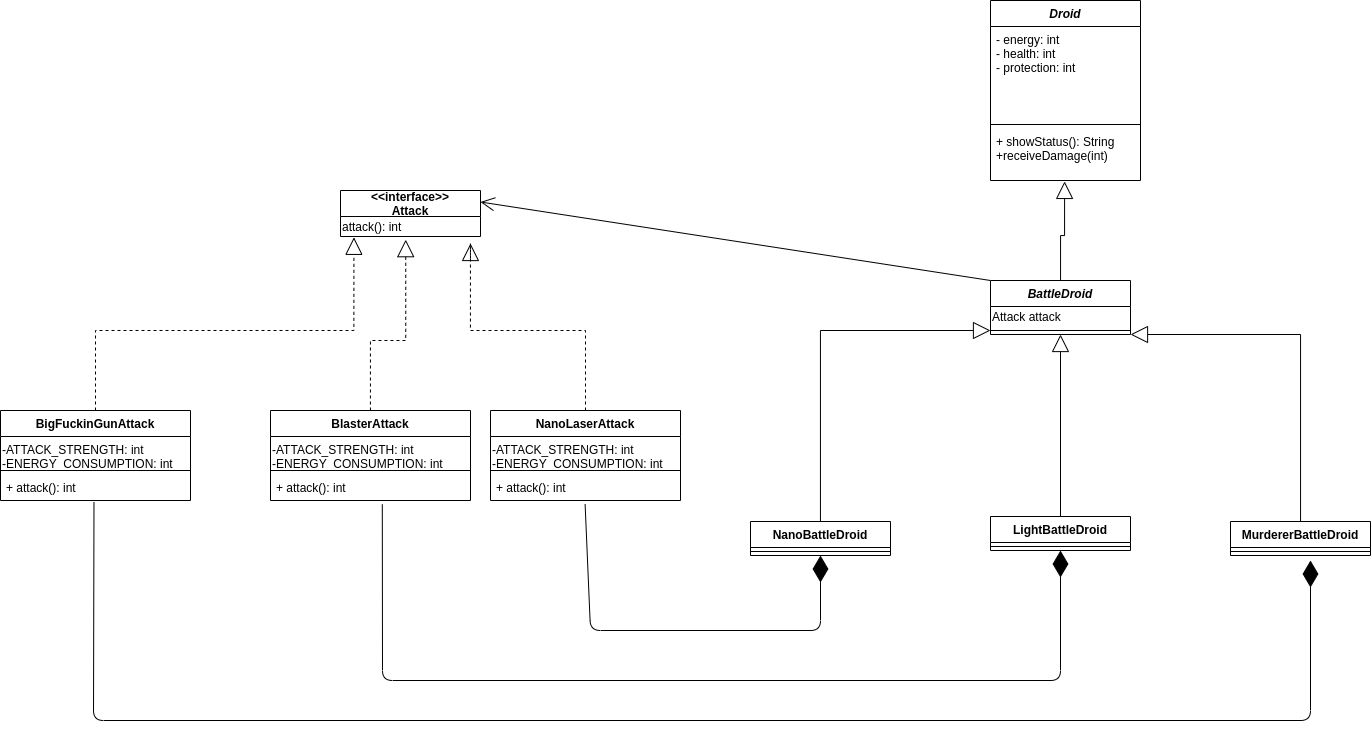

The diagram above was exported from draw.io. Its source (the exported page's mxGraphModel, read from the mxfile embedded in the PNG):
<mxGraphModel dx="3253" dy="2444" grid="1" gridSize="10" guides="1" tooltips="1" connect="1" arrows="1" fold="1" page="1" pageScale="1" pageWidth="827" pageHeight="1169" math="0" shadow="0">
  <root>
    <mxCell id="WIyWlLk6GJQsqaUBKTNV-0" />
    <mxCell id="WIyWlLk6GJQsqaUBKTNV-1" parent="WIyWlLk6GJQsqaUBKTNV-0" />
    <mxCell id="FAZUC0Xqk97Nosz0TEaf-0" value="Droid" style="swimlane;fontStyle=3;align=center;verticalAlign=top;childLayout=stackLayout;horizontal=1;startSize=26;horizontalStack=0;resizeParent=1;resizeParentMax=0;resizeLast=0;collapsible=1;marginBottom=0;" vertex="1" parent="WIyWlLk6GJQsqaUBKTNV-1">
      <mxGeometry x="600" y="-360" width="150" height="180" as="geometry" />
    </mxCell>
    <mxCell id="FAZUC0Xqk97Nosz0TEaf-1" value="- energy: int&#10;- health: int&#10;- protection: int" style="text;strokeColor=none;fillColor=none;align=left;verticalAlign=top;spacingLeft=4;spacingRight=4;overflow=hidden;rotatable=0;points=[[0,0.5],[1,0.5]];portConstraint=eastwest;" vertex="1" parent="FAZUC0Xqk97Nosz0TEaf-0">
      <mxGeometry y="26" width="150" height="94" as="geometry" />
    </mxCell>
    <mxCell id="FAZUC0Xqk97Nosz0TEaf-2" value="" style="line;strokeWidth=1;fillColor=none;align=left;verticalAlign=middle;spacingTop=-1;spacingLeft=3;spacingRight=3;rotatable=0;labelPosition=right;points=[];portConstraint=eastwest;" vertex="1" parent="FAZUC0Xqk97Nosz0TEaf-0">
      <mxGeometry y="120" width="150" height="8" as="geometry" />
    </mxCell>
    <mxCell id="FAZUC0Xqk97Nosz0TEaf-3" value="+ showStatus(): String&#10;+receiveDamage(int)" style="text;strokeColor=none;fillColor=none;align=left;verticalAlign=top;spacingLeft=4;spacingRight=4;overflow=hidden;rotatable=0;points=[[0,0.5],[1,0.5]];portConstraint=eastwest;" vertex="1" parent="FAZUC0Xqk97Nosz0TEaf-0">
      <mxGeometry y="128" width="150" height="52" as="geometry" />
    </mxCell>
    <mxCell id="FAZUC0Xqk97Nosz0TEaf-65" style="edgeStyle=orthogonalEdgeStyle;rounded=0;orthogonalLoop=1;jettySize=auto;html=1;endArrow=block;endFill=0;endSize=15;" edge="1" parent="WIyWlLk6GJQsqaUBKTNV-1" source="FAZUC0Xqk97Nosz0TEaf-4" target="FAZUC0Xqk97Nosz0TEaf-63">
      <mxGeometry relative="1" as="geometry" />
    </mxCell>
    <mxCell id="FAZUC0Xqk97Nosz0TEaf-4" value="NanoBattleDroid" style="swimlane;fontStyle=1;childLayout=stackLayout;horizontal=1;startSize=26;fillColor=none;horizontalStack=0;resizeParent=1;resizeParentMax=0;resizeLast=0;collapsible=1;marginBottom=0;" vertex="1" parent="WIyWlLk6GJQsqaUBKTNV-1">
      <mxGeometry x="360" y="161" width="140" height="34" as="geometry" />
    </mxCell>
    <mxCell id="FAZUC0Xqk97Nosz0TEaf-14" value="" style="line;strokeWidth=1;fillColor=none;align=left;verticalAlign=middle;spacingTop=-1;spacingLeft=3;spacingRight=3;rotatable=0;labelPosition=right;points=[];portConstraint=eastwest;" vertex="1" parent="FAZUC0Xqk97Nosz0TEaf-4">
      <mxGeometry y="26" width="140" height="8" as="geometry" />
    </mxCell>
    <mxCell id="FAZUC0Xqk97Nosz0TEaf-22" value="&lt;&lt;interface&gt;&gt;&#10;Attack" style="swimlane;fontStyle=1;childLayout=stackLayout;horizontal=1;startSize=26;fillColor=none;horizontalStack=0;resizeParent=1;resizeParentMax=0;resizeLast=0;collapsible=1;marginBottom=0;" vertex="1" parent="WIyWlLk6GJQsqaUBKTNV-1">
      <mxGeometry x="-50" y="-170" width="140" height="46" as="geometry" />
    </mxCell>
    <mxCell id="FAZUC0Xqk97Nosz0TEaf-27" value="attack(): int" style="text;html=1;align=left;verticalAlign=middle;resizable=0;points=[];autosize=1;" vertex="1" parent="FAZUC0Xqk97Nosz0TEaf-22">
      <mxGeometry y="26" width="140" height="20" as="geometry" />
    </mxCell>
    <mxCell id="FAZUC0Xqk97Nosz0TEaf-43" style="edgeStyle=orthogonalEdgeStyle;rounded=0;orthogonalLoop=1;jettySize=auto;html=1;dashed=1;endArrow=block;endFill=0;endSize=15;entryX=0.466;entryY=1.159;entryDx=0;entryDy=0;entryPerimeter=0;" edge="1" parent="WIyWlLk6GJQsqaUBKTNV-1" source="FAZUC0Xqk97Nosz0TEaf-33" target="FAZUC0Xqk97Nosz0TEaf-27">
      <mxGeometry relative="1" as="geometry">
        <mxPoint x="-90" y="-139" as="targetPoint" />
        <Array as="points">
          <mxPoint x="-20" y="-20" />
          <mxPoint x="15" y="-20" />
        </Array>
      </mxGeometry>
    </mxCell>
    <mxCell id="FAZUC0Xqk97Nosz0TEaf-33" value="BlasterAttack" style="swimlane;fontStyle=1;align=center;verticalAlign=top;childLayout=stackLayout;horizontal=1;startSize=26;horizontalStack=0;resizeParent=1;resizeParentMax=0;resizeLast=0;collapsible=1;marginBottom=0;" vertex="1" parent="WIyWlLk6GJQsqaUBKTNV-1">
      <mxGeometry x="-120" y="50" width="200" height="90" as="geometry" />
    </mxCell>
    <mxCell id="FAZUC0Xqk97Nosz0TEaf-49" value="-ATTACK_STRENGTH: int&lt;br&gt;-ENERGY_CONSUMPTION: int&lt;br&gt;" style="text;html=1;" vertex="1" parent="FAZUC0Xqk97Nosz0TEaf-33">
      <mxGeometry y="26" width="200" height="30" as="geometry" />
    </mxCell>
    <mxCell id="FAZUC0Xqk97Nosz0TEaf-34" value="" style="line;strokeWidth=1;fillColor=none;align=left;verticalAlign=middle;spacingTop=-1;spacingLeft=3;spacingRight=3;rotatable=0;labelPosition=right;points=[];portConstraint=eastwest;" vertex="1" parent="FAZUC0Xqk97Nosz0TEaf-33">
      <mxGeometry y="56" width="200" height="8" as="geometry" />
    </mxCell>
    <mxCell id="FAZUC0Xqk97Nosz0TEaf-35" value="+ attack(): int" style="text;strokeColor=none;fillColor=none;align=left;verticalAlign=top;spacingLeft=4;spacingRight=4;overflow=hidden;rotatable=0;points=[[0,0.5],[1,0.5]];portConstraint=eastwest;" vertex="1" parent="FAZUC0Xqk97Nosz0TEaf-33">
      <mxGeometry y="64" width="200" height="26" as="geometry" />
    </mxCell>
    <mxCell id="FAZUC0Xqk97Nosz0TEaf-69" style="edgeStyle=orthogonalEdgeStyle;rounded=0;orthogonalLoop=1;jettySize=auto;html=1;endArrow=block;endFill=0;endSize=15;dashed=1;" edge="1" parent="WIyWlLk6GJQsqaUBKTNV-1" source="FAZUC0Xqk97Nosz0TEaf-36">
      <mxGeometry relative="1" as="geometry">
        <mxPoint x="80" y="-117" as="targetPoint" />
        <Array as="points">
          <mxPoint x="195" y="-30" />
          <mxPoint x="80" y="-30" />
          <mxPoint x="80" y="-117" />
        </Array>
      </mxGeometry>
    </mxCell>
    <mxCell id="FAZUC0Xqk97Nosz0TEaf-36" value="NanoLaserAttack" style="swimlane;fontStyle=1;align=center;verticalAlign=top;childLayout=stackLayout;horizontal=1;startSize=26;horizontalStack=0;resizeParent=1;resizeParentMax=0;resizeLast=0;collapsible=1;marginBottom=0;" vertex="1" parent="WIyWlLk6GJQsqaUBKTNV-1">
      <mxGeometry x="100" y="50" width="190" height="90" as="geometry" />
    </mxCell>
    <mxCell id="FAZUC0Xqk97Nosz0TEaf-50" value="-ATTACK_STRENGTH: int&lt;br&gt;-ENERGY_CONSUMPTION: int" style="text;html=1;" vertex="1" parent="FAZUC0Xqk97Nosz0TEaf-36">
      <mxGeometry y="26" width="190" height="30" as="geometry" />
    </mxCell>
    <mxCell id="FAZUC0Xqk97Nosz0TEaf-37" value="" style="line;strokeWidth=1;fillColor=none;align=left;verticalAlign=middle;spacingTop=-1;spacingLeft=3;spacingRight=3;rotatable=0;labelPosition=right;points=[];portConstraint=eastwest;" vertex="1" parent="FAZUC0Xqk97Nosz0TEaf-36">
      <mxGeometry y="56" width="190" height="8" as="geometry" />
    </mxCell>
    <mxCell id="FAZUC0Xqk97Nosz0TEaf-38" value="+ attack(): int" style="text;strokeColor=none;fillColor=none;align=left;verticalAlign=top;spacingLeft=4;spacingRight=4;overflow=hidden;rotatable=0;points=[[0,0.5],[1,0.5]];portConstraint=eastwest;" vertex="1" parent="FAZUC0Xqk97Nosz0TEaf-36">
      <mxGeometry y="64" width="190" height="26" as="geometry" />
    </mxCell>
    <mxCell id="FAZUC0Xqk97Nosz0TEaf-77" style="edgeStyle=orthogonalEdgeStyle;rounded=0;orthogonalLoop=1;jettySize=auto;html=1;entryX=0.096;entryY=1.041;entryDx=0;entryDy=0;entryPerimeter=0;endArrow=block;endFill=0;endSize=15;dashed=1;" edge="1" parent="WIyWlLk6GJQsqaUBKTNV-1" source="FAZUC0Xqk97Nosz0TEaf-39" target="FAZUC0Xqk97Nosz0TEaf-27">
      <mxGeometry relative="1" as="geometry">
        <Array as="points">
          <mxPoint x="-295" y="-30" />
          <mxPoint x="-37" y="-30" />
        </Array>
      </mxGeometry>
    </mxCell>
    <mxCell id="FAZUC0Xqk97Nosz0TEaf-39" value="BigFuckinGunAttack" style="swimlane;fontStyle=1;align=center;verticalAlign=top;childLayout=stackLayout;horizontal=1;startSize=26;horizontalStack=0;resizeParent=1;resizeParentMax=0;resizeLast=0;collapsible=1;marginBottom=0;" vertex="1" parent="WIyWlLk6GJQsqaUBKTNV-1">
      <mxGeometry x="-390" y="50" width="190" height="90" as="geometry" />
    </mxCell>
    <mxCell id="FAZUC0Xqk97Nosz0TEaf-51" value="-ATTACK_STRENGTH: int&lt;br&gt;-ENERGY_CONSUMPTION: int" style="text;html=1;" vertex="1" parent="FAZUC0Xqk97Nosz0TEaf-39">
      <mxGeometry y="26" width="190" height="30" as="geometry" />
    </mxCell>
    <mxCell id="FAZUC0Xqk97Nosz0TEaf-40" value="" style="line;strokeWidth=1;fillColor=none;align=left;verticalAlign=middle;spacingTop=-1;spacingLeft=3;spacingRight=3;rotatable=0;labelPosition=right;points=[];portConstraint=eastwest;" vertex="1" parent="FAZUC0Xqk97Nosz0TEaf-39">
      <mxGeometry y="56" width="190" height="8" as="geometry" />
    </mxCell>
    <mxCell id="FAZUC0Xqk97Nosz0TEaf-41" value="+ attack(): int" style="text;strokeColor=none;fillColor=none;align=left;verticalAlign=top;spacingLeft=4;spacingRight=4;overflow=hidden;rotatable=0;points=[[0,0.5],[1,0.5]];portConstraint=eastwest;" vertex="1" parent="FAZUC0Xqk97Nosz0TEaf-39">
      <mxGeometry y="64" width="190" height="26" as="geometry" />
    </mxCell>
    <mxCell id="FAZUC0Xqk97Nosz0TEaf-66" style="edgeStyle=orthogonalEdgeStyle;rounded=0;orthogonalLoop=1;jettySize=auto;html=1;entryX=0.5;entryY=1;entryDx=0;entryDy=0;endArrow=block;endFill=0;endSize=15;" edge="1" parent="WIyWlLk6GJQsqaUBKTNV-1" source="FAZUC0Xqk97Nosz0TEaf-52" target="FAZUC0Xqk97Nosz0TEaf-61">
      <mxGeometry relative="1" as="geometry" />
    </mxCell>
    <mxCell id="FAZUC0Xqk97Nosz0TEaf-52" value="LightBattleDroid" style="swimlane;fontStyle=1;childLayout=stackLayout;horizontal=1;startSize=26;fillColor=none;horizontalStack=0;resizeParent=1;resizeParentMax=0;resizeLast=0;collapsible=1;marginBottom=0;" vertex="1" parent="WIyWlLk6GJQsqaUBKTNV-1">
      <mxGeometry x="600" y="156" width="140" height="34" as="geometry" />
    </mxCell>
    <mxCell id="FAZUC0Xqk97Nosz0TEaf-53" value="" style="line;strokeWidth=1;fillColor=none;align=left;verticalAlign=middle;spacingTop=-1;spacingLeft=3;spacingRight=3;rotatable=0;labelPosition=right;points=[];portConstraint=eastwest;" vertex="1" parent="FAZUC0Xqk97Nosz0TEaf-52">
      <mxGeometry y="26" width="140" height="8" as="geometry" />
    </mxCell>
    <mxCell id="FAZUC0Xqk97Nosz0TEaf-67" style="edgeStyle=orthogonalEdgeStyle;rounded=0;orthogonalLoop=1;jettySize=auto;html=1;entryX=1;entryY=1;entryDx=0;entryDy=0;endArrow=block;endFill=0;endSize=15;" edge="1" parent="WIyWlLk6GJQsqaUBKTNV-1" source="FAZUC0Xqk97Nosz0TEaf-54" target="FAZUC0Xqk97Nosz0TEaf-61">
      <mxGeometry relative="1" as="geometry">
        <Array as="points">
          <mxPoint x="910" y="-26" />
        </Array>
      </mxGeometry>
    </mxCell>
    <mxCell id="FAZUC0Xqk97Nosz0TEaf-54" value="MurdererBattleDroid" style="swimlane;fontStyle=1;childLayout=stackLayout;horizontal=1;startSize=26;fillColor=none;horizontalStack=0;resizeParent=1;resizeParentMax=0;resizeLast=0;collapsible=1;marginBottom=0;" vertex="1" parent="WIyWlLk6GJQsqaUBKTNV-1">
      <mxGeometry x="840" y="161" width="140" height="34" as="geometry" />
    </mxCell>
    <mxCell id="FAZUC0Xqk97Nosz0TEaf-55" value="" style="line;strokeWidth=1;fillColor=none;align=left;verticalAlign=middle;spacingTop=-1;spacingLeft=3;spacingRight=3;rotatable=0;labelPosition=right;points=[];portConstraint=eastwest;" vertex="1" parent="FAZUC0Xqk97Nosz0TEaf-54">
      <mxGeometry y="26" width="140" height="8" as="geometry" />
    </mxCell>
    <mxCell id="FAZUC0Xqk97Nosz0TEaf-68" style="edgeStyle=orthogonalEdgeStyle;rounded=0;orthogonalLoop=1;jettySize=auto;html=1;entryX=0.494;entryY=1.018;entryDx=0;entryDy=0;entryPerimeter=0;endArrow=block;endFill=0;endSize=15;" edge="1" parent="WIyWlLk6GJQsqaUBKTNV-1" source="FAZUC0Xqk97Nosz0TEaf-61" target="FAZUC0Xqk97Nosz0TEaf-3">
      <mxGeometry relative="1" as="geometry" />
    </mxCell>
    <mxCell id="FAZUC0Xqk97Nosz0TEaf-61" value="BattleDroid" style="swimlane;fontStyle=3;childLayout=stackLayout;horizontal=1;startSize=26;fillColor=none;horizontalStack=0;resizeParent=1;resizeParentMax=0;resizeLast=0;collapsible=1;marginBottom=0;" vertex="1" parent="WIyWlLk6GJQsqaUBKTNV-1">
      <mxGeometry x="600" y="-80" width="140" height="54" as="geometry" />
    </mxCell>
    <mxCell id="FAZUC0Xqk97Nosz0TEaf-62" value="Attack attack&lt;br&gt;" style="text;html=1;align=left;verticalAlign=middle;resizable=0;points=[];autosize=1;" vertex="1" parent="FAZUC0Xqk97Nosz0TEaf-61">
      <mxGeometry y="26" width="140" height="20" as="geometry" />
    </mxCell>
    <mxCell id="FAZUC0Xqk97Nosz0TEaf-63" value="" style="line;strokeWidth=1;fillColor=none;align=left;verticalAlign=middle;spacingTop=-1;spacingLeft=3;spacingRight=3;rotatable=0;labelPosition=right;points=[];portConstraint=eastwest;" vertex="1" parent="FAZUC0Xqk97Nosz0TEaf-61">
      <mxGeometry y="46" width="140" height="8" as="geometry" />
    </mxCell>
    <mxCell id="FAZUC0Xqk97Nosz0TEaf-74" value="" style="endArrow=open;endFill=1;endSize=12;html=1;exitX=0;exitY=0;exitDx=0;exitDy=0;entryX=1;entryY=0.25;entryDx=0;entryDy=0;" edge="1" parent="WIyWlLk6GJQsqaUBKTNV-1" source="FAZUC0Xqk97Nosz0TEaf-61" target="FAZUC0Xqk97Nosz0TEaf-22">
      <mxGeometry width="160" relative="1" as="geometry">
        <mxPoint x="-250" y="220" as="sourcePoint" />
        <mxPoint x="-90" y="220" as="targetPoint" />
      </mxGeometry>
    </mxCell>
    <mxCell id="FAZUC0Xqk97Nosz0TEaf-76" value="" style="endArrow=diamondThin;endFill=1;endSize=24;html=1;exitX=0.498;exitY=1.149;exitDx=0;exitDy=0;exitPerimeter=0;entryX=0.5;entryY=1;entryDx=0;entryDy=0;" edge="1" parent="WIyWlLk6GJQsqaUBKTNV-1" source="FAZUC0Xqk97Nosz0TEaf-38" target="FAZUC0Xqk97Nosz0TEaf-4">
      <mxGeometry width="160" relative="1" as="geometry">
        <mxPoint x="-330" y="220" as="sourcePoint" />
        <mxPoint x="-170" y="220" as="targetPoint" />
        <Array as="points">
          <mxPoint x="200" y="270" />
          <mxPoint x="430" y="270" />
        </Array>
      </mxGeometry>
    </mxCell>
    <mxCell id="FAZUC0Xqk97Nosz0TEaf-79" value="" style="endArrow=diamondThin;endFill=1;endSize=24;html=1;entryX=0.5;entryY=1;entryDx=0;entryDy=0;exitX=0.559;exitY=1.149;exitDx=0;exitDy=0;exitPerimeter=0;" edge="1" parent="WIyWlLk6GJQsqaUBKTNV-1" source="FAZUC0Xqk97Nosz0TEaf-35" target="FAZUC0Xqk97Nosz0TEaf-52">
      <mxGeometry width="160" relative="1" as="geometry">
        <mxPoint x="-390" y="320" as="sourcePoint" />
        <mxPoint x="-230" y="320" as="targetPoint" />
        <Array as="points">
          <mxPoint x="-8" y="320" />
          <mxPoint x="670" y="320" />
        </Array>
      </mxGeometry>
    </mxCell>
    <mxCell id="FAZUC0Xqk97Nosz0TEaf-80" value="" style="endArrow=diamondThin;endFill=1;endSize=24;html=1;exitX=0.492;exitY=1.059;exitDx=0;exitDy=0;exitPerimeter=0;" edge="1" parent="WIyWlLk6GJQsqaUBKTNV-1" source="FAZUC0Xqk97Nosz0TEaf-41">
      <mxGeometry width="160" relative="1" as="geometry">
        <mxPoint x="-390" y="370" as="sourcePoint" />
        <mxPoint x="920" y="200" as="targetPoint" />
        <Array as="points">
          <mxPoint x="-297" y="360" />
          <mxPoint x="920" y="360" />
        </Array>
      </mxGeometry>
    </mxCell>
  </root>
</mxGraphModel>